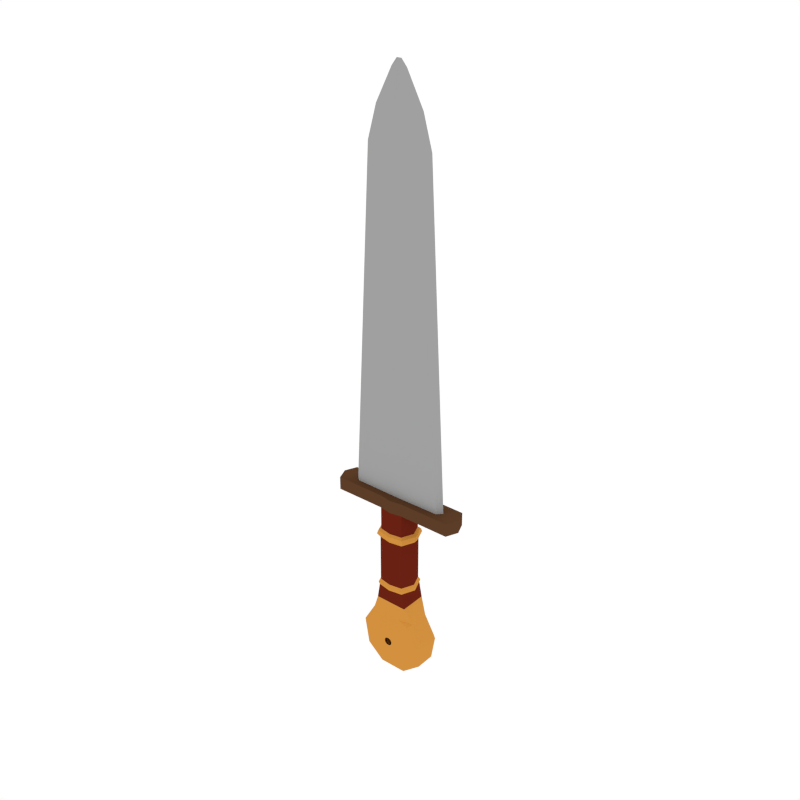 # Source: ShortSword.blend  (saved by Blender 2.79.0; exported with 4.5.12 LTS)
import bpy
from mathutils import Matrix  # noqa: F401  (used for matrix-valued properties, if any)

bpy.ops.wm.read_factory_settings(use_empty=True)
scene = bpy.context.scene
scene.name = 'Scene'

# ---- collections
col_collection_1 = bpy.data.collections.new('Collection 1'); scene.collection.children.link(col_collection_1)

# ---- materials (node trees are filled in below, after node groups)
mat_grey = bpy.data.materials.new('Grey')
mat_grey.alpha_threshold = 0.0
mat_grey.roughness = 0.5
mat_brown = bpy.data.materials.new('Brown')
mat_brown.alpha_threshold = 0.0
mat_brown.diffuse_color = (0.1065, 0.04656, 0.02049, 1.0)
mat_brown.roughness = 0.5
mat_gold = bpy.data.materials.new('Gold')
mat_gold.alpha_threshold = 0.0
mat_gold.diffuse_color = (0.65, 0.2836, 0.04922, 1.0)
mat_gold.roughness = 0.5
mat_red = bpy.data.materials.new('Red')
mat_red.alpha_threshold = 0.0
mat_red.diffuse_color = (0.1424, 0.0155, 0.006906, 1.0)
mat_red.roughness = 0.5

# ---- material node trees
mat_grey.use_nodes = True; mat_grey.node_tree.nodes.clear()
_N = mat_grey.node_tree.nodes; _L = mat_grey.node_tree.links
n0 = _N.new('ShaderNodeOutputMaterial'); n0.name = 'Material Output'; n0.location = (300, 300)
n1 = _N.new('ShaderNodeBsdfDiffuse'); n1.name = 'Diffuse BSDF'; n1.location = (10, 300)
n1.inputs[0].default_value = (0.3506, 0.3506, 0.3506, 1.0)
_L.new(n1.outputs[0], n0.inputs[0])
n0.is_active_output = True

# ---- world
world_world = bpy.data.worlds.new('World'); scene.world = world_world
world_world.color = (1.0, 1.0, 1.0)
world_world.use_sun_shadow = False
world_world.sun_shadow_jitter_overblur = 0.0
world_world.cycles.sampling_method = 'NONE'
world_world.cycles.sample_map_resolution = 256

# ---- meshes
me_cylinder_001 = bpy.data.meshes.new('Cylinder.001')
me_cylinder_001.from_pydata([(0.0, -0.09342, 0.02954), (0.09619, -0.07668, -0.0664), (0.07923, -0.07923, 0.02954), (0.112, -2.554e-08, 0.02954), (0.09619, 0.002171, -0.0664), (0.07923, 0.07923, 0.02954), (0.09619, 0.08103, -0.0664), (-9.796e-09, 0.08796, 0.02954), (0.0, 0.08103, -0.06536), (-0.07923, 0.07923, 0.02954), (-0.0967, 0.08103, -0.06659), (-0.112, -3.178e-08, 0.02954), (-0.0967, 0.002171, -0.06659), (-0.07923, -0.07923, 0.02954), (-0.0967, -0.07668, -0.06659), (0.1398, -0.05488, -0.1646), (0.1398, 0.0597, -0.1646), (0.06362, 0.0597, -0.3679), (0.07235, 0.0597, -0.3184), (0.04722, 0.0597, -0.2749), (-3.452e-06, 0.0597, -0.2577), (-0.04723, 0.0597, -0.2749), (-0.07235, 0.0597, -0.3184), (-0.2142, 0.0597, -0.2934), (-0.1398, 0.0597, -0.1646), (0.02512, 0.0597, -0.4002), (0.2141, 0.0597, -0.2934), (0.1883, 0.0597, -0.4399), (0.07437, 0.0597, -0.5355), (-0.07438, 0.0597, -0.5355), (-0.1883, 0.0597, -0.4399), (-0.06363, 0.0597, -0.3679), (-0.02513, 0.0597, -0.4002), (-0.1398, -0.05488, -0.1646), (0.02512, -0.05488, -0.4002), (-0.02513, -0.05488, -0.4002), (-0.06363, -0.05488, -0.3679), (-0.07235, -0.05488, -0.3184), (-0.2142, -0.05488, -0.2934), (-0.1883, -0.05488, -0.4399), (-0.07438, -0.05488, -0.5355), (0.07437, -0.05488, -0.5355), (0.07235, -0.05488, -0.3184), (0.06362, -0.05488, -0.3679), (0.1883, -0.05488, -0.4399), (0.2141, -0.05488, -0.2934), (-0.04723, -0.05488, -0.2749), (-3.452e-06, -0.05488, -0.2577), (0.04722, -0.05488, -0.2749), (0.0, 0.002171, -0.06657), (0.1398, 0.00241, -0.1646), (-0.1398, 0.00241, -0.1646), (0.2141, 0.00241, -0.2934), (0.1883, 0.00241, -0.4399), (0.07437, 0.00241, -0.5355), (-0.07438, 0.00241, -0.5355), (-0.1883, 0.00241, -0.4399), (-0.2142, 0.00241, -0.2934), (1.925e-10, -0.09876, 0.0458), (0.08379, -0.08375, 0.0458), (0.1185, 3.921e-05, 0.0458), (0.08379, 0.08383, 0.0458), (-1.017e-08, 0.09306, 0.0458), (-0.08379, 0.08383, 0.0458), (-0.1185, 3.92e-05, 0.0458), (-0.08379, -0.08375, 0.0458), (-3.222e-10, -0.08791, 0.06532), (0.07452, -0.07456, 0.06532), (0.1054, -4.056e-05, 0.06532), (0.07452, 0.07448, 0.06532), (-9.535e-09, 0.0827, 0.06532), (-0.07452, 0.07448, 0.06532), (-0.1054, -4.056e-05, 0.06532), (-0.07452, -0.07456, 0.06532), (-3.222e-10, -0.08791, 0.3484), (0.07452, -0.07456, 0.3484), (0.1054, -4.059e-05, 0.3484), (0.07452, 0.07448, 0.3484), (-9.535e-09, 0.0827, 0.3484), (-0.07452, 0.07448, 0.3484), (-0.1054, -4.06e-05, 0.3484), (-0.07452, -0.07456, 0.3484), (6.661e-10, -0.1043, 0.3717), (0.08854, -0.08846, 0.3717), (0.1252, 8.007e-05, 0.3717), (0.08854, 0.08862, 0.3717), (-1.028e-08, 0.09838, 0.3717), (-0.08854, 0.08862, 0.3717), (-0.1252, 8.006e-05, 0.3717), (-0.08854, -0.08846, 0.3717), (3.859e-10, -0.09865, 0.3908), (0.0837, -0.08366, 0.3908), (0.1184, 3.842e-05, 0.3908), (0.0837, 0.08374, 0.3908), (-9.962e-09, 0.09297, 0.3908), (-0.0837, 0.08374, 0.3908), (-0.1184, 3.841e-05, 0.3908), (-0.0837, -0.08366, 0.3908), (2.607e-12, -0.0843, 0.4028), (0.07144, -0.0715, 0.4028), (0.101, -6.714e-05, 0.4028), (0.07144, 0.07137, 0.4028), (-8.829e-09, 0.07924, 0.4028), (-0.07144, 0.07137, 0.4028), (-0.101, -6.715e-05, 0.4028), (-0.07144, -0.0715, 0.4028), (2.606e-12, -0.0843, 0.5389), (0.07144, -0.0715, 0.5389), (0.101, -6.717e-05, 0.5389), (0.07144, 0.07137, 0.5389), (-8.829e-09, 0.07924, 0.5389), (-0.07144, 0.07137, 0.5389), (-0.101, -6.718e-05, 0.5389), (-0.07144, -0.0715, 0.5389), (0.06103, -0.08005, -0.1623), (-0.06137, -0.08005, -0.1625), (-0.0632, -0.08005, -0.3189), (-0.187, -0.08005, -0.2971), (0.06495, -0.08005, -0.5085), (0.06319, -0.08005, -0.3189), (0.05556, -0.08005, -0.3621), (0.1221, -0.08005, -0.1846), (0.187, -0.08005, -0.2971), (0.1645, -0.08005, -0.425), (-0.06496, -0.08005, -0.5085), (-0.1645, -0.08005, -0.425), (-0.1221, -0.08005, -0.1846), (0.04124, -0.08005, -0.2809), (-5.927e-06, -0.08005, -0.2659), (-0.04125, -0.08005, -0.2809), (-0.05558, -0.08005, -0.3621), (0.02194, -0.08005, -0.3903), (-0.02195, -0.08005, -0.3903), (-5.868e-06, 0.08333, -0.1395), (0.06079, 0.08333, -0.1616), (-0.06112, 0.08333, -0.1617), (0.04107, 0.08333, -0.2797), (-5.868e-06, 0.08333, -0.2648), (-0.06294, 0.08333, -0.3176), (-0.1863, 0.08333, -0.2958), (0.1216, 0.08333, -0.1838), (0.05534, 0.08333, -0.3606), (0.1863, 0.08333, -0.2958), (0.1638, 0.08333, -0.4232), (0.06469, 0.08333, -0.5064), (-0.0647, 0.08333, -0.5064), (-0.1638, 0.08333, -0.4232), (-0.1216, 0.08333, -0.1838), (-0.04109, 0.08333, -0.2797), (0.06293, 0.08333, -0.3176), (-0.05535, 0.08333, -0.3606), (0.02185, 0.08333, -0.3887), (-0.02186, 0.08333, -0.3887), (2.606e-12, -0.0843, 0.6153), (0.07144, -0.0715, 0.6153), (0.07144, 0.07137, 0.6153), (-8.829e-09, 0.07924, 0.6153), (-0.07144, 0.07137, 0.6153), (-0.07144, -0.0715, 0.6153), (0.3714, -0.0715, 0.5389), (0.401, -6.716e-05, 0.5389), (0.3714, 0.07137, 0.5389), (0.3714, -0.0715, 0.6153), (0.401, -6.717e-05, 0.6153), (0.3714, 0.07137, 0.6153), (-0.3714, 0.07137, 0.5389), (-0.401, -6.717e-05, 0.5389), (-0.3714, -0.0715, 0.5389), (-0.3714, 0.07137, 0.6153), (-0.401, -6.717e-05, 0.6153), (-0.3714, -0.0715, 0.6153), (0.02412, -0.1031, -0.2591), (-0.02428, -0.1031, -0.2592), (-0.025, -0.1031, -0.321), (-0.07397, -0.1031, -0.3124), (0.02567, -0.1031, -0.396), (0.02497, -0.1031, -0.321), (0.02196, -0.1031, -0.3381), (0.04825, -0.1031, -0.2679), (0.07394, -0.1031, -0.3124), (0.06502, -0.1031, -0.363), (-0.0257, -0.1031, -0.396), (-0.06505, -0.1031, -0.363), (-0.04829, -0.1031, -0.2679), (0.01629, -0.1031, -0.306), (-1.625e-05, -0.1031, -0.3001), (-0.01632, -0.1031, -0.306), (-0.02199, -0.1031, -0.3381), (0.008661, -0.1031, -0.3493), (-0.008694, -0.1031, -0.3493), (-1.58e-05, 0.1117, -0.2456), (0.02339, 0.1117, -0.2541), (-0.02354, 0.1117, -0.2541), (0.0158, 0.1117, -0.2995), (-1.58e-05, 0.1117, -0.2938), (-0.02424, 0.1117, -0.3141), (-0.07172, 0.1117, -0.3057), (0.04679, 0.1117, -0.2626), (0.02129, 0.1117, -0.3307), (0.07169, 0.1117, -0.3057), (0.06304, 0.1117, -0.3548), (0.02489, 0.1117, -0.3868), (-0.02492, 0.1117, -0.3868), (-0.06307, 0.1117, -0.3548), (-0.04682, 0.1117, -0.2626), (-0.01583, 0.1117, -0.2995), (0.02421, 0.1117, -0.3141), (-0.02132, 0.1117, -0.3307), (0.008398, 0.1117, -0.3415), (-0.008429, 0.1117, -0.3415), (2.606e-12, -0.03204, 0.6153), (-8.829e-09, 0.02196, 0.6153), (0.2708, -0.02847, 0.6153), (0.3004, -6.717e-05, 0.6153), (0.2708, 0.02203, 0.6153), (-0.2699, 0.02203, 0.6153), (-0.2995, -6.718e-05, 0.6153), (-0.2699, -0.02847, 0.6153), (2.607e-12, -0.03204, 2.514), (0.1647, -0.02847, 2.514), (0.1943, -6.774e-05, 2.514), (0.1647, 0.02203, 2.514), (-8.829e-09, 0.02196, 2.514), (-0.1656, 0.02203, 2.514), (-0.1951, -6.775e-05, 2.514), (-0.1656, -0.02847, 2.514), (2.623e-12, -0.03204, 2.876), (0.0149, -0.02847, 2.876), (0.04449, -7.183e-05, 2.876), (0.0149, 0.02202, 2.876), (-8.829e-09, 0.02196, 2.876), (-0.01624, 0.02202, 2.876), (-0.04583, -7.184e-05, 2.876), (-0.01624, -0.02847, 2.876), (0.1064, 0.02662, 2.695), (0.1415, 0.0004497, 2.695), (0.1064, -0.03319, 2.695), (7.562e-05, -0.03741, 2.695), (-0.1076, -0.03319, 2.695), (-0.1426, 0.0004497, 2.695), (-0.1076, 0.02662, 2.695), (7.561e-05, 0.02654, 2.695), (-0.0003455, -0.003749, 2.914), (0.004303, -0.002635, 2.914), (0.01353, -0.002012, 2.914), (0.004303, -0.001291, 2.914), (-0.0003455, -0.001311, 2.914), (-0.005412, -0.001291, 2.914), (-0.01464, -0.002012, 2.914), (-0.005412, -0.002635, 2.914)], [], [(3, 4, 6, 5), (5, 6, 8, 7), (7, 8, 10, 9), (9, 10, 12, 11), (13, 14, 1, 0), (11, 12, 14, 13), (3, 5, 61, 60), (24, 51, 12, 10), (10, 12, 49, 8), (24, 10, 135, 147), (41, 44, 123, 118), (50, 15, 45, 52), (52, 45, 44, 53), (53, 44, 41, 54), (54, 41, 40, 55), (55, 40, 39, 56), (56, 39, 38, 57), (57, 38, 33, 51), (20, 19, 48, 47), (21, 20, 47, 46), (19, 18, 42, 48), (22, 21, 46, 37), (18, 17, 43, 42), (31, 22, 37, 36), (17, 25, 34, 43), (32, 31, 36, 35), (25, 32, 35, 34), (6, 4, 50, 16), (51, 33, 14, 12), (23, 57, 51, 24), (30, 56, 57, 23), (29, 55, 56, 30), (28, 54, 55, 29), (27, 53, 54, 28), (26, 52, 53, 27), (16, 50, 52, 26), (23, 24, 147, 139), (8, 49, 4, 6), (12, 14, 1, 49), (0, 1, 2), (2, 1, 4, 3), (1, 14, 12, 10, 8, 6, 4), (49, 1, 4), (36, 37, 116, 130), (4, 1, 15, 50), (60, 61, 69, 68), (9, 11, 64, 63), (2, 3, 60, 59), (0, 2, 59, 58), (5, 7, 62, 61), (11, 13, 65, 64), (7, 9, 63, 62), (13, 0, 58, 65), (72, 73, 81, 80), (58, 59, 67, 66), (65, 58, 66, 73), (63, 64, 72, 71), (61, 62, 70, 69), (59, 60, 68, 67), (64, 65, 73, 72), (62, 63, 71, 70), (79, 80, 88, 87), (70, 71, 79, 78), (68, 69, 77, 76), (66, 67, 75, 74), (73, 66, 74, 81), (71, 72, 80, 79), (69, 70, 78, 77), (67, 68, 76, 75), (82, 83, 91, 90), (77, 78, 86, 85), (75, 76, 84, 83), (80, 81, 89, 88), (78, 79, 87, 86), (76, 77, 85, 84), (74, 75, 83, 82), (81, 74, 82, 89), (96, 97, 105, 104), (89, 82, 90, 97), (87, 88, 96, 95), (85, 86, 94, 93), (83, 84, 92, 91), (88, 89, 97, 96), (86, 87, 95, 94), (84, 85, 93, 92), (99, 100, 108, 107), (94, 95, 103, 102), (92, 93, 101, 100), (90, 91, 99, 98), (97, 90, 98, 105), (95, 96, 104, 103), (93, 94, 102, 101), (91, 92, 100, 99), (104, 105, 113, 112), (102, 103, 111, 110), (100, 101, 109, 108), (98, 99, 107, 106), (105, 98, 106, 113), (103, 104, 112, 111), (101, 102, 110, 109), (117, 125, 182, 174), (120, 131, 188, 177), (42, 43, 120, 119), (37, 46, 129, 116), (34, 35, 132, 131), (45, 15, 121, 122), (38, 39, 125, 117), (46, 47, 128, 129), (40, 41, 118, 124), (43, 34, 131, 120), (48, 42, 119, 127), (44, 45, 122, 123), (33, 38, 117, 126), (15, 1, 114, 121), (35, 36, 130, 132), (14, 33, 126, 115), (39, 40, 124, 125), (1, 14, 115, 114), (47, 48, 127, 128), (138, 150, 207, 195), (135, 133, 190, 192), (21, 22, 138, 148), (26, 27, 143, 142), (29, 30, 146, 145), (32, 25, 151, 152), (20, 21, 148, 137), (19, 20, 137, 136), (25, 17, 141, 151), (8, 6, 134, 133), (17, 18, 149, 141), (27, 28, 144, 143), (30, 23, 139, 146), (18, 19, 136, 149), (16, 26, 142, 140), (31, 32, 152, 150), (6, 16, 140, 134), (10, 8, 133, 135), (22, 31, 150, 138), (28, 29, 145, 144), (109, 110, 156, 155), (154, 107, 159, 162), (111, 112, 166, 165), (110, 111, 157, 156), (107, 108, 160, 159), (106, 107, 154, 153), (113, 106, 153, 158), (159, 160, 163, 162), (160, 161, 164, 163), (109, 155, 164, 161), (108, 109, 161, 160), (165, 166, 169, 168), (166, 167, 170, 169), (112, 113, 167, 166), (157, 111, 165, 168), (113, 158, 170, 167), (157, 168, 215, 211), (188, 189, 187, 173, 174, 182, 181, 175, 176, 177), (176, 175, 180, 179, 178, 171, 172, 183, 174, 173, 186, 185, 184), (132, 130, 187, 189), (126, 117, 174, 183), (119, 120, 177, 176), (131, 132, 189, 188), (128, 127, 184, 185), (122, 121, 178, 179), (115, 126, 183, 172), (129, 128, 185, 186), (123, 122, 179, 180), (121, 114, 171, 178), (127, 119, 176, 184), (118, 123, 180, 175), (116, 129, 186, 173), (124, 118, 175, 181), (114, 115, 172, 171), (130, 116, 173, 187), (125, 124, 181, 182), (208, 198, 197, 199, 200, 201, 202, 203, 196, 195, 207, 209), (198, 206, 193, 194, 205, 195, 196, 204, 192, 190, 191, 197), (145, 146, 203, 202), (136, 137, 194, 193), (151, 141, 198, 208), (146, 139, 196, 203), (150, 152, 209, 207), (139, 147, 204, 196), (152, 151, 208, 209), (137, 148, 205, 194), (140, 142, 199, 197), (134, 140, 197, 191), (149, 136, 193, 206), (142, 143, 200, 199), (147, 135, 192, 204), (148, 138, 195, 205), (143, 144, 201, 200), (133, 134, 191, 190), (141, 149, 206, 198), (144, 145, 202, 201), (158, 153, 210), (154, 162, 212, 210), (153, 154, 210), (170, 158, 210, 217), (162, 163, 213, 212), (164, 155, 211, 214), (155, 156, 211), (168, 169, 216, 215), (163, 164, 214, 213), (156, 157, 211), (169, 170, 217, 216), (213, 214, 221, 220), (235, 234, 229, 228), (210, 212, 219, 218), (217, 210, 218, 225), (215, 216, 224, 223), (214, 211, 222, 221), (212, 213, 220, 219), (216, 217, 225, 224), (211, 215, 223, 222), (230, 231, 247, 246), (237, 236, 227, 226), (238, 237, 226, 233), (240, 239, 232, 231), (234, 241, 230, 229), (236, 235, 228, 227), (239, 238, 233, 232), (241, 240, 231, 230), (222, 223, 240, 241), (224, 225, 238, 239), (219, 220, 235, 236), (221, 222, 241, 234), (223, 224, 239, 240), (225, 218, 237, 238), (218, 219, 236, 237), (220, 221, 234, 235), (242, 243, 244, 245, 246, 247, 248, 249), (228, 229, 245, 244), (226, 227, 243, 242), (233, 226, 242, 249), (231, 232, 248, 247), (229, 230, 246, 245), (227, 228, 244, 243), (232, 233, 249, 248)])
me_cylinder_001.polygons.foreach_set('material_index', [3, 3, 3, 3, 3, 3, 2, 2, 3, 2, 2, 2, 2, 2, 2, 2, 2, 2, 2, 2, 2, 2, 2, 2, 2, 2, 2, 2, 2, 2, 2, 2, 2, 2, 2, 2, 2, 3, 3, 3, 3, 3, 3, 2, 2, 2, 2, 2, 2, 2, 2, 2, 2, 3, 2, 2, 2, 2, 2, 2, 2, 2, 3, 3, 3, 3, 3, 3, 3, 2, 2, 2, 2, 2, 2, 2, 2, 2, 2, 2, 2, 2, 2, 2, 2, 3, 2, 2, 2, 2, 2, 2, 2, 3, 3, 3, 3, 3, 3, 3, 2, 2, 2, 2, 2, 2, 2, 2, 2, 2, 2, 2, 2, 2, 2, 2, 2, 2, 2, 2, 2, 2, 2, 2, 2, 2, 2, 2, 2, 2, 2, 2, 2, 2, 2, 2, 2, 2, 2, 1, 1, 1, 1, 1, 1, 1, 1, 1, 1, 1, 1, 1, 1, 1, 1, 1, 2, 2, 2, 2, 2, 2, 2, 2, 2, 2, 2, 2, 2, 2, 2, 2, 2, 2, 2, 2, 2, 2, 2, 2, 2, 2, 2, 2, 2, 2, 2, 2, 2, 2, 2, 2, 2, 2, 2, 1, 1, 1, 1, 1, 1, 1, 1, 1, 1, 1, 0, 0, 0, 0, 0, 0, 0, 0, 0, 0, 0, 0, 0, 0, 0, 0, 0, 0, 0, 0, 0, 0, 0, 0, 0, 0, 0, 0, 0, 0, 0, 0, 0])
_uv = me_cylinder_001.uv_layers.new(name='UVMap')
_uv.uv.foreach_set('vector', [0.05349, 0.9369, 0.05363, 0.9362, 0.05443, 0.9367, 0.05386, 0.9372, 0.05386, 0.9372, 0.05443, 0.9367, 0.05443, 0.9378, 0.05396, 0.9376, 0.05396, 0.9376, 0.05443, 0.9378, 0.05379, 0.939, 0.05352, 0.938, 0.05352, 0.938, 0.05379, 0.939, 0.05252, 0.9392, 0.05288, 0.9382, 0.05236, 0.9379, 0.05098, 0.9386, 0.05253, 0.9362, 0.05267, 0.9375, 0.05288, 0.9382, 0.05252, 0.9392, 0.05098, 0.9386, 0.05236, 0.9379, 0.04209, 0.9324, 0.046, 0.9354, 0.04573, 0.9355, 0.04257, 0.9332, 0.6714, 0.1011, 0.6704, 0.1011, 0.6716, 0.09939, 0.6762, 0.09939, 0.08317, 0.9392, 0.08432, 0.9393, 0.08426, 0.9407, 0.08313, 0.9407, 0.6714, 0.1011, 0.6762, 0.09939, 0.6734, 0.1023, 0.6712, 0.1018, 0.6618, 0.1028, 0.6643, 0.1033, 0.6647, 0.1033, 0.6633, 0.1028, 0.67, 0.1047, 0.6689, 0.1042, 0.6667, 0.1037, 0.6669, 0.1036, 0.6669, 0.1036, 0.6667, 0.1037, 0.6643, 0.1033, 0.6638, 0.1032, 0.6638, 0.1032, 0.6643, 0.1033, 0.6618, 0.1028, 0.6597, 0.1028, 0.6597, 0.1028, 0.6618, 0.1028, 0.6639, 0.1026, 0.6634, 0.1027, 0.6634, 0.1027, 0.6639, 0.1026, 0.6658, 0.1024, 0.6658, 0.1024, 0.6658, 0.1024, 0.6658, 0.1024, 0.6676, 0.1021, 0.6679, 0.1021, 0.6679, 0.1021, 0.6676, 0.1021, 0.6693, 0.1015, 0.6704, 0.1011, 0.6685, 0.1031, 0.6681, 0.1034, 0.6675, 0.1031, 0.6676, 0.1029, 0.6683, 0.1027, 0.6685, 0.1031, 0.6676, 0.1029, 0.6675, 0.1028, 0.6681, 0.1034, 0.6672, 0.1034, 0.6671, 0.103, 0.6675, 0.1031, 0.6675, 0.1026, 0.6683, 0.1027, 0.6675, 0.1028, 0.6671, 0.1027, 0.6672, 0.1034, 0.6664, 0.1031, 0.6666, 0.1028, 0.6671, 0.103, 0.6668, 0.1027, 0.6675, 0.1026, 0.6671, 0.1027, 0.6667, 0.1027, 0.6664, 0.1031, 0.666, 0.103, 0.6662, 0.1027, 0.6666, 0.1028, 0.6662, 0.1028, 0.6668, 0.1027, 0.6667, 0.1027, 0.6663, 0.1027, 0.666, 0.103, 0.6662, 0.1028, 0.6663, 0.1027, 0.6662, 0.1027, 0.6759, 0.1068, 0.6711, 0.1067, 0.67, 0.1047, 0.6711, 0.1048, 0.6704, 0.1011, 0.6693, 0.1015, 0.6688, 0.1012, 0.6716, 0.09939, 0.6681, 0.1022, 0.6679, 0.1021, 0.6704, 0.1011, 0.6714, 0.1011, 0.6657, 0.1025, 0.6658, 0.1024, 0.6679, 0.1021, 0.6681, 0.1022, 0.663, 0.1029, 0.6634, 0.1027, 0.6658, 0.1024, 0.6657, 0.1025, 0.6564, 0.1028, 0.6597, 0.1028, 0.6634, 0.1027, 0.663, 0.1029, 0.6636, 0.103, 0.6638, 0.1032, 0.6597, 0.1028, 0.6564, 0.1028, 0.6671, 0.1034, 0.6669, 0.1036, 0.6638, 0.1032, 0.6636, 0.103, 0.6711, 0.1048, 0.67, 0.1047, 0.6669, 0.1036, 0.6671, 0.1034, 0.6681, 0.1022, 0.6714, 0.1011, 0.6712, 0.1018, 0.6683, 0.102, 0.08313, 0.9407, 0.08426, 0.9407, 0.08432, 0.9422, 0.08315, 0.9422, 0.08432, 0.9393, 0.08549, 0.9393, 0.08549, 0.9422, 0.08426, 0.9407, 0.05267, 0.9375, 0.05253, 0.9362, 0.05299, 0.937, 0.05299, 0.937, 0.05253, 0.9362, 0.05363, 0.9362, 0.05349, 0.9369, 0.08296, 0.9417, 0.08015, 0.9417, 0.08015, 0.9406, 0.08015, 0.9394, 0.08164, 0.9392, 0.08311, 0.9394, 0.08296, 0.9406, 0.08426, 0.9407, 0.08549, 0.9422, 0.08432, 0.9422, 0.6667, 0.1027, 0.6671, 0.1027, 0.6671, 0.1028, 0.6666, 0.1028, 0.6711, 0.1067, 0.6685, 0.1045, 0.6689, 0.1042, 0.67, 0.1047, 0.04257, 0.9332, 0.04573, 0.9355, 0.04529, 0.9358, 0.04303, 0.9342, 0.04245, 0.944, 0.03574, 0.9453, 0.03749, 0.9437, 0.04276, 0.9427, 0.03686, 0.9333, 0.04209, 0.9324, 0.04257, 0.9332, 0.03828, 0.9339, 0.03346, 0.9385, 0.03686, 0.9333, 0.03828, 0.9339, 0.03537, 0.9379, 0.046, 0.9354, 0.04704, 0.9399, 0.04628, 0.9393, 0.04573, 0.9355, 0.03574, 0.9453, 0.03026, 0.9425, 0.0333, 0.9414, 0.03749, 0.9437, 0.04704, 0.9399, 0.04245, 0.944, 0.04276, 0.9427, 0.04628, 0.9393, 0.03026, 0.9425, 0.03346, 0.9385, 0.03537, 0.9379, 0.0333, 0.9414, 0.03933, 0.9417, 0.03665, 0.9401, 0.05422, 0.9318, 0.05451, 0.9321, 0.03537, 0.9379, 0.03828, 0.9339, 0.03984, 0.9349, 0.0375, 0.9375, 0.0333, 0.9414, 0.03537, 0.9379, 0.0375, 0.9375, 0.03665, 0.9401, 0.04276, 0.9427, 0.03749, 0.9437, 0.03933, 0.9417, 0.04306, 0.941, 0.04573, 0.9355, 0.04628, 0.9393, 0.04548, 0.9386, 0.04529, 0.9358, 0.03828, 0.9339, 0.04257, 0.9332, 0.04303, 0.9342, 0.03984, 0.9349, 0.03749, 0.9437, 0.0333, 0.9414, 0.03665, 0.9401, 0.03933, 0.9417, 0.04628, 0.9393, 0.04276, 0.9427, 0.04306, 0.941, 0.04548, 0.9386, 0.05506, 0.932, 0.05451, 0.9321, 0.05564, 0.9315, 0.05602, 0.9314, 0.04548, 0.9386, 0.04306, 0.941, 0.05506, 0.932, 0.05535, 0.9317, 0.04303, 0.9342, 0.04529, 0.9358, 0.05531, 0.9313, 0.05496, 0.9312, 0.0375, 0.9375, 0.03984, 0.9349, 0.05459, 0.9313, 0.0543, 0.9315, 0.03665, 0.9401, 0.0375, 0.9375, 0.0543, 0.9315, 0.05422, 0.9318, 0.04306, 0.941, 0.03933, 0.9417, 0.05451, 0.9321, 0.05506, 0.932, 0.04529, 0.9358, 0.04548, 0.9386, 0.05535, 0.9317, 0.05531, 0.9313, 0.03984, 0.9349, 0.04303, 0.9342, 0.05496, 0.9312, 0.05459, 0.9313, 0.0555, 0.931, 0.05571, 0.9308, 0.05671, 0.9304, 0.05664, 0.9305, 0.05531, 0.9313, 0.05535, 0.9317, 0.05627, 0.9312, 0.05625, 0.9309, 0.05459, 0.9313, 0.05496, 0.9312, 0.05599, 0.9308, 0.05571, 0.9308, 0.05451, 0.9321, 0.05422, 0.9318, 0.05545, 0.9313, 0.05564, 0.9315, 0.05535, 0.9317, 0.05506, 0.932, 0.05602, 0.9314, 0.05627, 0.9312, 0.05496, 0.9312, 0.05531, 0.9313, 0.05625, 0.9309, 0.05599, 0.9308, 0.0543, 0.9315, 0.05459, 0.9313, 0.05571, 0.9308, 0.0555, 0.931, 0.05422, 0.9318, 0.0543, 0.9315, 0.0555, 0.931, 0.05545, 0.9313, 0.05668, 0.9309, 0.05653, 0.9308, 0.0577, 0.9303, 0.05777, 0.9304, 0.05545, 0.9313, 0.0555, 0.931, 0.05664, 0.9305, 0.05653, 0.9308, 0.05602, 0.9314, 0.05564, 0.9315, 0.05668, 0.9309, 0.05693, 0.9309, 0.05625, 0.9309, 0.05627, 0.9312, 0.05723, 0.9307, 0.05714, 0.9305, 0.05571, 0.9308, 0.05599, 0.9308, 0.05695, 0.9304, 0.05671, 0.9304, 0.05564, 0.9315, 0.05545, 0.9313, 0.05653, 0.9308, 0.05668, 0.9309, 0.05627, 0.9312, 0.05602, 0.9314, 0.05693, 0.9309, 0.05723, 0.9307, 0.05599, 0.9308, 0.05625, 0.9309, 0.05714, 0.9305, 0.05695, 0.9304, 0.05779, 0.9299, 0.05796, 0.9299, 0.06161, 0.9283, 0.0619, 0.9276, 0.05723, 0.9307, 0.05693, 0.9309, 0.05794, 0.9303, 0.05812, 0.9302, 0.05695, 0.9304, 0.05714, 0.9305, 0.05811, 0.9301, 0.05796, 0.9299, 0.05664, 0.9305, 0.05671, 0.9304, 0.05779, 0.9299, 0.05772, 0.9301, 0.05653, 0.9308, 0.05664, 0.9305, 0.05772, 0.9301, 0.0577, 0.9303, 0.05693, 0.9309, 0.05668, 0.9309, 0.05777, 0.9304, 0.05794, 0.9303, 0.05714, 0.9305, 0.05723, 0.9307, 0.05812, 0.9302, 0.05811, 0.9301, 0.05671, 0.9304, 0.05695, 0.9304, 0.05796, 0.9299, 0.05779, 0.9299, 0.05777, 0.9304, 0.0577, 0.9303, 0.06234, 0.9287, 0.06159, 0.9285, 0.05812, 0.9302, 0.05794, 0.9303, 0.06187, 0.9278, 0.0622, 0.9282, 0.05796, 0.9299, 0.05811, 0.9301, 0.06231, 0.9286, 0.06161, 0.9283, 0.05772, 0.9301, 0.05779, 0.9299, 0.0619, 0.9276, 0.06219, 0.9281, 0.0577, 0.9303, 0.05772, 0.9301, 0.06219, 0.9281, 0.06234, 0.9287, 0.05794, 0.9303, 0.05777, 0.9304, 0.06159, 0.9285, 0.06187, 0.9278, 0.05811, 0.9301, 0.05812, 0.9302, 0.0622, 0.9282, 0.06231, 0.9286, 0.6674, 0.1023, 0.6659, 0.1025, 0.6659, 0.1025, 0.6674, 0.1023, 0.6665, 0.1025, 0.6659, 0.1027, 0.6659, 0.1027, 0.6665, 0.1025, 0.6671, 0.103, 0.6666, 0.1028, 0.6665, 0.1025, 0.6672, 0.1032, 0.6671, 0.1027, 0.6675, 0.1028, 0.6675, 0.1028, 0.6671, 0.1028, 0.6662, 0.1027, 0.6663, 0.1027, 0.666, 0.1027, 0.6659, 0.1027, 0.6667, 0.1037, 0.6689, 0.1042, 0.6682, 0.1037, 0.6667, 0.1035, 0.6676, 0.1021, 0.6658, 0.1024, 0.6659, 0.1025, 0.6674, 0.1023, 0.6675, 0.1028, 0.6676, 0.1029, 0.6676, 0.1029, 0.6675, 0.1028, 0.6639, 0.1026, 0.6618, 0.1028, 0.6633, 0.1028, 0.6644, 0.1026, 0.6666, 0.1028, 0.6662, 0.1027, 0.6659, 0.1027, 0.6665, 0.1025, 0.6675, 0.1031, 0.6671, 0.103, 0.6672, 0.1032, 0.6675, 0.103, 0.6643, 0.1033, 0.6667, 0.1037, 0.6667, 0.1035, 0.6647, 0.1033, 0.6693, 0.1015, 0.6676, 0.1021, 0.6674, 0.1023, 0.6686, 0.102, 0.6689, 0.1042, 0.6685, 0.1045, 0.6684, 0.1035, 0.6682, 0.1037, 0.6663, 0.1027, 0.6667, 0.1027, 0.6666, 0.1028, 0.666, 0.1027, 0.6688, 0.1012, 0.6693, 0.1015, 0.6686, 0.102, 0.6686, 0.1023, 0.6658, 0.1024, 0.6639, 0.1026, 0.6644, 0.1026, 0.6659, 0.1025, 0.6685, 0.1045, 0.6688, 0.1012, 0.6686, 0.1023, 0.6684, 0.1035, 0.6676, 0.1029, 0.6675, 0.1031, 0.6675, 0.103, 0.6676, 0.1029, 0.6677, 0.1025, 0.6668, 0.1026, 0.6668, 0.1026, 0.6677, 0.1025, 0.6734, 0.1023, 0.675, 0.1031, 0.675, 0.1031, 0.6734, 0.1023, 0.6683, 0.1027, 0.6675, 0.1026, 0.6677, 0.1025, 0.6687, 0.1024, 0.6671, 0.1034, 0.6636, 0.103, 0.6638, 0.1032, 0.6672, 0.1035, 0.663, 0.1029, 0.6657, 0.1025, 0.6658, 0.1024, 0.6632, 0.1027, 0.6662, 0.1028, 0.666, 0.103, 0.6656, 0.103, 0.6659, 0.1028, 0.6685, 0.1031, 0.6683, 0.1027, 0.6687, 0.1024, 0.6691, 0.1031, 0.6681, 0.1034, 0.6685, 0.1031, 0.6691, 0.1031, 0.6686, 0.1038, 0.666, 0.103, 0.6664, 0.1031, 0.666, 0.1031, 0.6656, 0.103, 0.6856, 0.1033, 0.6759, 0.1068, 0.6733, 0.1037, 0.675, 0.1031, 0.6664, 0.1031, 0.6672, 0.1034, 0.6673, 0.104, 0.666, 0.1031, 0.6636, 0.103, 0.6564, 0.1028, 0.6604, 0.1029, 0.6638, 0.1032, 0.6657, 0.1025, 0.6681, 0.1022, 0.6683, 0.102, 0.6658, 0.1024, 0.6672, 0.1034, 0.6681, 0.1034, 0.6686, 0.1038, 0.6673, 0.104, 0.6711, 0.1048, 0.6671, 0.1034, 0.6672, 0.1035, 0.671, 0.1041, 0.6668, 0.1027, 0.6662, 0.1028, 0.6659, 0.1028, 0.6668, 0.1026, 0.6759, 0.1068, 0.6711, 0.1048, 0.671, 0.1041, 0.6733, 0.1037, 0.6762, 0.09939, 0.6856, 0.1033, 0.675, 0.1031, 0.6734, 0.1023, 0.6675, 0.1026, 0.6668, 0.1027, 0.6668, 0.1026, 0.6677, 0.1025, 0.6564, 0.1028, 0.663, 0.1029, 0.6632, 0.1027, 0.6604, 0.1029, 0.1014, 0.12, 0.1013, 0.1196, 0.1035, 0.1186, 0.1037, 0.1198, 0.1028, 0.1173, 0.101, 0.119, 0.1017, 0.1193, 0.1018, 0.1193, 0.1009, 0.1192, 0.1007, 0.1199, 0.1017, 0.1194, 0.1016, 0.1194, 0.1013, 0.1196, 0.1009, 0.1192, 0.1026, 0.1176, 0.1035, 0.1186, 0.101, 0.119, 0.1007, 0.1197, 0.1017, 0.1193, 0.1017, 0.1193, 0.1013, 0.1195, 0.101, 0.119, 0.1028, 0.1173, 0.1036, 0.1184, 0.1014, 0.1201, 0.1013, 0.1195, 0.1036, 0.1184, 0.1039, 0.1197, 0.1017, 0.1193, 0.1017, 0.1193, 0.1017, 0.1193, 0.1018, 0.1193, 0.1017, 0.1193, 0.1017, 0.1193, 0.1018, 0.1193, 0.1017, 0.1193, 0.1014, 0.12, 0.1037, 0.1198, 0.1018, 0.1193, 0.1017, 0.1193, 0.1007, 0.1197, 0.1014, 0.12, 0.1017, 0.1193, 0.1017, 0.1193, 0.1016, 0.1194, 0.1017, 0.1194, 0.1017, 0.1194, 0.1017, 0.1193, 0.1017, 0.1194, 0.1016, 0.1194, 0.1017, 0.1193, 0.1017, 0.1194, 0.1007, 0.1199, 0.1014, 0.1201, 0.1016, 0.1194, 0.1017, 0.1194, 0.1026, 0.1176, 0.1009, 0.1192, 0.1016, 0.1194, 0.1017, 0.1193, 0.1014, 0.1201, 0.1039, 0.1197, 0.1017, 0.1193, 0.1016, 0.1194, 0.1026, 0.1176, 0.1017, 0.1193, 0.1017, 0.1193, 0.1026, 0.1176, 0.6659, 0.1027, 0.666, 0.1027, 0.6666, 0.1028, 0.6671, 0.1028, 0.6674, 0.1023, 0.6659, 0.1025, 0.6644, 0.1026, 0.6633, 0.1028, 0.6672, 0.1032, 0.6665, 0.1025, 0.6672, 0.1032, 0.6633, 0.1028, 0.6647, 0.1033, 0.6667, 0.1035, 0.6682, 0.1037, 0.6684, 0.1035, 0.6686, 0.1023, 0.6686, 0.102, 0.6674, 0.1023, 0.6671, 0.1028, 0.6675, 0.1028, 0.6676, 0.1029, 0.6675, 0.103, 0.666, 0.1027, 0.6666, 0.1028, 0.6666, 0.1028, 0.666, 0.1027, 0.6686, 0.102, 0.6674, 0.1023, 0.6674, 0.1023, 0.6686, 0.102, 0.6672, 0.1032, 0.6665, 0.1025, 0.6665, 0.1025, 0.6672, 0.1032, 0.6659, 0.1027, 0.666, 0.1027, 0.666, 0.1027, 0.6659, 0.1027, 0.6676, 0.1029, 0.6675, 0.103, 0.6675, 0.103, 0.6676, 0.1029, 0.6667, 0.1035, 0.6682, 0.1037, 0.6682, 0.1037, 0.6667, 0.1035, 0.6686, 0.1023, 0.6686, 0.102, 0.6686, 0.102, 0.6686, 0.1023, 0.6675, 0.1028, 0.6676, 0.1029, 0.6676, 0.1029, 0.6675, 0.1028, 0.6647, 0.1033, 0.6667, 0.1035, 0.6667, 0.1035, 0.6647, 0.1033, 0.6682, 0.1037, 0.6684, 0.1035, 0.6684, 0.1035, 0.6682, 0.1037, 0.6675, 0.103, 0.6672, 0.1032, 0.6672, 0.1032, 0.6675, 0.103, 0.6633, 0.1028, 0.6647, 0.1033, 0.6647, 0.1033, 0.6633, 0.1028, 0.6671, 0.1028, 0.6675, 0.1028, 0.6675, 0.1028, 0.6671, 0.1028, 0.6644, 0.1026, 0.6633, 0.1028, 0.6633, 0.1028, 0.6644, 0.1026, 0.6684, 0.1035, 0.6686, 0.1023, 0.6686, 0.1023, 0.6684, 0.1035, 0.6666, 0.1028, 0.6671, 0.1028, 0.6671, 0.1028, 0.6666, 0.1028, 0.6659, 0.1025, 0.6644, 0.1026, 0.6644, 0.1026, 0.6659, 0.1025, 0.6656, 0.103, 0.666, 0.1031, 0.671, 0.1041, 0.6672, 0.1035, 0.6638, 0.1032, 0.6604, 0.1029, 0.6632, 0.1027, 0.6658, 0.1024, 0.6683, 0.102, 0.6677, 0.1025, 0.6668, 0.1026, 0.6659, 0.1028, 0.666, 0.1031, 0.6673, 0.104, 0.6686, 0.1038, 0.6691, 0.1031, 0.6687, 0.1024, 0.6677, 0.1025, 0.6683, 0.102, 0.6712, 0.1018, 0.6734, 0.1023, 0.675, 0.1031, 0.6733, 0.1037, 0.671, 0.1041, 0.6632, 0.1027, 0.6658, 0.1024, 0.6658, 0.1024, 0.6632, 0.1027, 0.6686, 0.1038, 0.6691, 0.1031, 0.6691, 0.1031, 0.6686, 0.1038, 0.6656, 0.103, 0.666, 0.1031, 0.666, 0.1031, 0.6656, 0.103, 0.6658, 0.1024, 0.6683, 0.102, 0.6683, 0.102, 0.6658, 0.1024, 0.6668, 0.1026, 0.6659, 0.1028, 0.6659, 0.1028, 0.6668, 0.1026, 0.6683, 0.102, 0.6712, 0.1018, 0.6712, 0.1018, 0.6683, 0.102, 0.6659, 0.1028, 0.6656, 0.103, 0.6656, 0.103, 0.6659, 0.1028, 0.6691, 0.1031, 0.6687, 0.1024, 0.6687, 0.1024, 0.6691, 0.1031, 0.671, 0.1041, 0.6672, 0.1035, 0.6672, 0.1035, 0.671, 0.1041, 0.6733, 0.1037, 0.671, 0.1041, 0.671, 0.1041, 0.6733, 0.1037, 0.6673, 0.104, 0.6686, 0.1038, 0.6686, 0.1038, 0.6673, 0.104, 0.6672, 0.1035, 0.6638, 0.1032, 0.6638, 0.1032, 0.6672, 0.1035, 0.6712, 0.1018, 0.6734, 0.1023, 0.6734, 0.1023, 0.6712, 0.1018, 0.6687, 0.1024, 0.6677, 0.1025, 0.6677, 0.1025, 0.6687, 0.1024, 0.6638, 0.1032, 0.6604, 0.1029, 0.6604, 0.1029, 0.6638, 0.1032, 0.675, 0.1031, 0.6733, 0.1037, 0.6733, 0.1037, 0.675, 0.1031, 0.666, 0.1031, 0.6673, 0.104, 0.6673, 0.104, 0.666, 0.1031, 0.6604, 0.1029, 0.6632, 0.1027, 0.6632, 0.1027, 0.6604, 0.1029, 0.1039, 0.1197, 0.1036, 0.1184, 0.1039, 0.1197, 0.1028, 0.1173, 0.1018, 0.1193, 0.1018, 0.1193, 0.1028, 0.1173, 0.1036, 0.1184, 0.1028, 0.1173, 0.1036, 0.1184, 0.1017, 0.1193, 0.1039, 0.1197, 0.1039, 0.1197, 0.1017, 0.1193, 0.1018, 0.1193, 0.1017, 0.1193, 0.1017, 0.1193, 0.1018, 0.1193, 0.1018, 0.1193, 0.1037, 0.1198, 0.1037, 0.1198, 0.1018, 0.1193, 0.1037, 0.1198, 0.1035, 0.1186, 0.1037, 0.1198, 0.1017, 0.1193, 0.1017, 0.1194, 0.1017, 0.1194, 0.1017, 0.1193, 0.1017, 0.1193, 0.1018, 0.1193, 0.1018, 0.1193, 0.1017, 0.1193, 0.1035, 0.1186, 0.1026, 0.1176, 0.1035, 0.1186, 0.1017, 0.1194, 0.1017, 0.1193, 0.1017, 0.1193, 0.1017, 0.1194, 0.9351, 0.9587, 0.9352, 0.9589, 0.9526, 0.9507, 0.9525, 0.9505, 0.9527, 0.9505, 0.9527, 0.9505, 0.9529, 0.9504, 0.9529, 0.9504, 0.9352, 0.9587, 0.9351, 0.9585, 0.9524, 0.9504, 0.9525, 0.9506, 0.9352, 0.9589, 0.9352, 0.9587, 0.9525, 0.9506, 0.9526, 0.9507, 0.9351, 0.9585, 0.9351, 0.9587, 0.9525, 0.9505, 0.9524, 0.9504, 0.9352, 0.9589, 0.9352, 0.9587, 0.9525, 0.9506, 0.9526, 0.9507, 0.9351, 0.9585, 0.9351, 0.9587, 0.9525, 0.9505, 0.9524, 0.9504, 0.9351, 0.9587, 0.9352, 0.9589, 0.9526, 0.9507, 0.9525, 0.9505, 0.9352, 0.9587, 0.9351, 0.9585, 0.9524, 0.9504, 0.9525, 0.9506, 0.9529, 0.9504, 0.9529, 0.9504, 0.953, 0.9503, 0.9531, 0.9503, 0.9527, 0.9505, 0.9527, 0.9504, 0.9529, 0.9504, 0.9529, 0.9504, 0.9527, 0.9505, 0.9527, 0.9505, 0.9529, 0.9504, 0.9529, 0.9504, 0.9527, 0.9504, 0.9527, 0.9505, 0.9529, 0.9504, 0.9529, 0.9504, 0.9527, 0.9505, 0.9527, 0.9505, 0.9529, 0.9504, 0.9529, 0.9504, 0.9527, 0.9504, 0.9527, 0.9505, 0.9529, 0.9504, 0.9529, 0.9504, 0.9527, 0.9505, 0.9527, 0.9505, 0.9529, 0.9504, 0.9529, 0.9504, 0.9527, 0.9505, 0.9527, 0.9504, 0.9529, 0.9504, 0.9529, 0.9504, 0.9525, 0.9506, 0.9524, 0.9504, 0.9527, 0.9504, 0.9527, 0.9505, 0.9525, 0.9505, 0.9526, 0.9507, 0.9527, 0.9505, 0.9527, 0.9505, 0.9524, 0.9504, 0.9525, 0.9505, 0.9527, 0.9505, 0.9527, 0.9504, 0.9526, 0.9507, 0.9525, 0.9506, 0.9527, 0.9505, 0.9527, 0.9505, 0.9524, 0.9504, 0.9525, 0.9505, 0.9527, 0.9505, 0.9527, 0.9504, 0.9526, 0.9507, 0.9525, 0.9506, 0.9527, 0.9505, 0.9527, 0.9505, 0.9525, 0.9506, 0.9524, 0.9504, 0.9527, 0.9504, 0.9527, 0.9505, 0.9525, 0.9505, 0.9526, 0.9507, 0.9527, 0.9505, 0.9527, 0.9505, 0.9531, 0.9503, 0.9531, 0.9503, 0.953, 0.9503, 0.953, 0.9503, 0.9531, 0.9503, 0.953, 0.9503, 0.953, 0.9503, 0.953, 0.9503, 0.9529, 0.9504, 0.9529, 0.9504, 0.953, 0.9503, 0.953, 0.9503, 0.9529, 0.9504, 0.9529, 0.9504, 0.9531, 0.9503, 0.9531, 0.9503, 0.9529, 0.9504, 0.9529, 0.9504, 0.9531, 0.9503, 0.953, 0.9503, 0.9529, 0.9504, 0.9529, 0.9504, 0.953, 0.9503, 0.953, 0.9503, 0.9529, 0.9504, 0.9529, 0.9504, 0.9531, 0.9503, 0.953, 0.9503, 0.9529, 0.9504, 0.9529, 0.9504, 0.953, 0.9503, 0.9531, 0.9503, 0.9529, 0.9504, 0.9529, 0.9504, 0.953, 0.9503, 0.953, 0.9503])
me_cylinder_001.materials.append(mat_grey)
me_cylinder_001.materials.append(mat_brown)
me_cylinder_001.materials.append(mat_gold)
me_cylinder_001.materials.append(mat_red)
me_cylinder_001.use_remesh_preserve_volume = False
me_cylinder_001.use_remesh_preserve_attributes = False
me_cylinder_001.use_mirror_vertex_groups = False
me_cylinder_001.update()

# ---- objects
ob_shortsword = bpy.data.objects.new('ShortSword', me_cylinder_001)

# ---- transforms, parenting, visibility, modifiers, constraints
ob_shortsword.location = (0.0, 0.0, 0.0)
ob_shortsword.lineart.crease_threshold = 0.0

# ---- collection membership
col_collection_1.objects.link(ob_shortsword)

# ---- scene / render settings (as saved in the file)
scene.frame_start = 1; scene.frame_end = 250; scene.frame_set(0)
scene.render.engine = 'CYCLES'
scene.render.resolution_x = 1000
scene.render.resolution_y = 1000
scene.render.dither_intensity = 0.0
scene.cycles.samples = 200
scene.cycles.sampling_pattern = 'TABULATED_SOBOL'
scene.cycles.light_sampling_threshold = 0.0
scene.cycles.use_adaptive_sampling = False
scene.cycles.use_light_tree = False
scene.cycles.caustics_reflective = False
scene.cycles.caustics_refractive = False
scene.cycles.blur_glossy = 0.0
scene.cycles.max_bounces = 2
scene.cycles.pixel_filter_type = 'GAUSSIAN'
scene.cycles.sample_clamp_indirect = 0.0
scene.view_settings.view_transform = 'Standard'
bpy.context.view_layer.update()

# ---- added for rendering (the .blend has no active camera): camera
cam_auto = bpy.data.cameras.new('AutoCamera')
cam_auto.lens = 50.0
cam_auto.sensor_width = 36.0
cam_auto.clip_end = 1000.0
ob_auto_camera = bpy.data.objects.new('AutoCamera', cam_auto)
scene.collection.objects.link(ob_auto_camera)
ob_auto_camera.location = (3.28314, -3.93609, 3.81595)
ob_auto_camera.rotation_euler = (1.09748, -7.21219e-08, 0.694738)
scene.camera = ob_auto_camera
bpy.context.view_layer.update()
